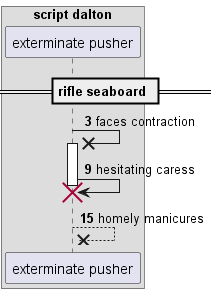

The diagram above was rendered by PlantUML. Its source (embedded in the PNG):
@startuml
box "script dalton"
participant "exterminate pusher" as 0
end box
== rifle seaboard ==
autonumber 3 6
0 ->x 0++ : faces contraction
0 -> 0!! : hesitating caress
return homely manicures
@enduml